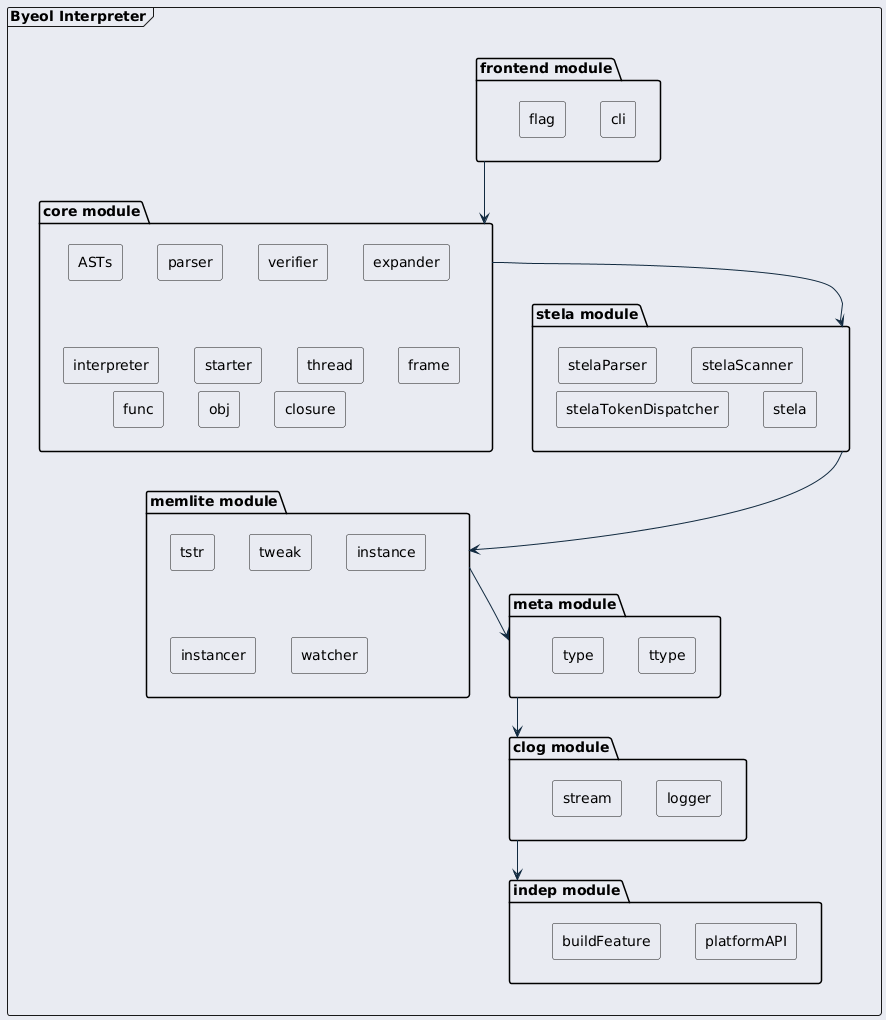

The diagram above was rendered by PlantUML. Its source (embedded in the PNG):
@startuml inline_umlgraph_1.png
<style>
  root {
    BackGroundColor: #E9EBF2;
  }
  class, node, object, participant, actor, boundary, control, entity, database, collections, queue {
    LineThickness: 1.5;
    HorizontalAlignment center;
    FontColor: #47637b;
    FontSize: 14;
    FontName: "Courier";
    RoundCorner: 20;
  }
  arrow {
    LineColor: #112a40;
    FontColor: #ca5fa4;
    FontStyle: "bold"
  }
  visibilityIcon {
    protected {
      LineColor DarkGoldenRod
      BackgroundColor DarkGoldenRod
    }
}
</style>
skinparam ranksep 1
skinparam packagePadding 1

frame "Byeol Interpreter" {
  package "frontend module" as f {
    rectangle "cli"
    rectangle "flag"
  }
  package "core module" as co {
    rectangle "ASTs"
    rectangle "parser"
    rectangle "verifier"
    rectangle "expander"
    rectangle "interpreter"
    rectangle "starter"
    rectangle "thread"
    rectangle "frame"
    rectangle "func"
    rectangle "obj"
    rectangle "closure"
  }
  package "stela module" as s {
    rectangle "stelaParser"
    rectangle "stelaScanner"
    rectangle "stelaTokenDispatcher"
    rectangle "stela"
  }
  package "memlite module" as mem {
    rectangle "tstr"
    rectangle "tweak"
    rectangle "instance"
    rectangle "instancer"
    rectangle "watcher"
  }
  package "meta module" as met {
    rectangle "ttype"
    rectangle "type"
  }
  package "clog module" as cl {
    rectangle "logger"
    rectangle "stream"
  }
  package "indep module" as i {
    rectangle "platformAPI"
    rectangle "buildFeature"
  }

  f -down-> co
  co -down-> s
  s -down-> mem
  mem -down-> met
  met -down-> cl
  cl -down-> i
}
@enduml